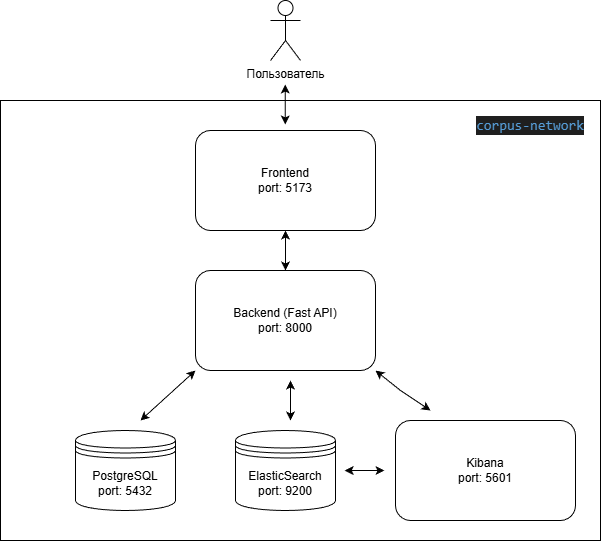

The diagram above was exported from draw.io. Its source (the exported page's mxGraphModel, read from the mxfile embedded in the PNG):
<mxGraphModel dx="1425" dy="828" grid="1" gridSize="10" guides="1" tooltips="1" connect="1" arrows="1" fold="1" page="1" pageScale="1" pageWidth="850" pageHeight="1100" math="0" shadow="0">
  <root>
    <mxCell id="0" />
    <mxCell id="1" parent="0" />
    <mxCell id="S1uHeXBKZBj0fSQzYJYr-29" parent="1" style="rounded=0;whiteSpace=wrap;html=1;" value="" vertex="1">
      <mxGeometry height="440" width="600" x="100" y="240" as="geometry" />
    </mxCell>
    <mxCell id="S1uHeXBKZBj0fSQzYJYr-1" parent="1" style="shape=datastore;whiteSpace=wrap;html=1;" value="PostgreSQL&lt;div&gt;port: 5432&lt;/div&gt;" vertex="1">
      <mxGeometry height="80" width="100" x="175" y="570" as="geometry" />
    </mxCell>
    <mxCell id="S1uHeXBKZBj0fSQzYJYr-3" parent="1" style="shape=datastore;whiteSpace=wrap;html=1;" value="ElasticSearch&lt;div&gt;port: 9200&lt;/div&gt;" vertex="1">
      <mxGeometry height="80" width="100" x="335" y="570" as="geometry" />
    </mxCell>
    <mxCell id="S1uHeXBKZBj0fSQzYJYr-4" parent="1" style="rounded=1;whiteSpace=wrap;html=1;" value="Kibana&lt;div&gt;port: 5601&lt;/div&gt;" vertex="1">
      <mxGeometry height="100" width="180" x="495" y="560" as="geometry" />
    </mxCell>
    <mxCell id="S1uHeXBKZBj0fSQzYJYr-5" parent="1" style="rounded=1;whiteSpace=wrap;html=1;" value="Backend (Fast API)&lt;div&gt;port: 8000&lt;/div&gt;" vertex="1">
      <mxGeometry height="100" width="180" x="295" y="410" as="geometry" />
    </mxCell>
    <mxCell id="S1uHeXBKZBj0fSQzYJYr-6" parent="1" style="rounded=1;whiteSpace=wrap;html=1;" value="Frontend&lt;div&gt;port: 5173&lt;/div&gt;" vertex="1">
      <mxGeometry height="100" width="180" x="295" y="270" as="geometry" />
    </mxCell>
    <mxCell id="S1uHeXBKZBj0fSQzYJYr-7" parent="1" style="shape=umlActor;verticalLabelPosition=bottom;verticalAlign=top;html=1;outlineConnect=0;" value="Пользователь" vertex="1">
      <mxGeometry height="60" width="30" x="370" y="140" as="geometry" />
    </mxCell>
    <mxCell id="S1uHeXBKZBj0fSQzYJYr-20" edge="1" parent="1" style="endArrow=classic;startArrow=classic;html=1;rounded=0;" value="">
      <mxGeometry height="50" relative="1" width="50" as="geometry">
        <mxPoint x="384.76" y="264" as="sourcePoint" />
        <mxPoint x="384.76" y="224" as="targetPoint" />
      </mxGeometry>
    </mxCell>
    <mxCell id="S1uHeXBKZBj0fSQzYJYr-24" edge="1" parent="1" source="S1uHeXBKZBj0fSQzYJYr-5" style="endArrow=classic;startArrow=classic;html=1;rounded=0;exitX=0.5;exitY=0;exitDx=0;exitDy=0;entryX=0.5;entryY=1;entryDx=0;entryDy=0;" target="S1uHeXBKZBj0fSQzYJYr-6" value="">
      <mxGeometry height="50" relative="1" width="50" as="geometry">
        <mxPoint x="420" y="540" as="sourcePoint" />
        <mxPoint x="410" y="380" as="targetPoint" />
      </mxGeometry>
    </mxCell>
    <mxCell id="S1uHeXBKZBj0fSQzYJYr-25" edge="1" parent="1" style="endArrow=classic;startArrow=classic;html=1;rounded=0;entryX=0;entryY=1;entryDx=0;entryDy=0;" target="S1uHeXBKZBj0fSQzYJYr-5" value="">
      <mxGeometry height="50" relative="1" width="50" as="geometry">
        <mxPoint x="240" y="560" as="sourcePoint" />
        <mxPoint x="440" y="480" as="targetPoint" />
      </mxGeometry>
    </mxCell>
    <mxCell id="S1uHeXBKZBj0fSQzYJYr-26" edge="1" parent="1" style="endArrow=classic;startArrow=classic;html=1;rounded=0;" value="">
      <mxGeometry height="50" relative="1" width="50" as="geometry">
        <mxPoint x="390" y="560" as="sourcePoint" />
        <mxPoint x="390" y="520" as="targetPoint" />
      </mxGeometry>
    </mxCell>
    <mxCell id="S1uHeXBKZBj0fSQzYJYr-27" edge="1" parent="1" style="endArrow=classic;startArrow=classic;html=1;rounded=0;entryX=1;entryY=1;entryDx=0;entryDy=0;" target="S1uHeXBKZBj0fSQzYJYr-5" value="">
      <mxGeometry height="50" relative="1" width="50" as="geometry">
        <Array as="points">
          <mxPoint x="500" y="530" />
        </Array>
        <mxPoint x="530" y="550" as="sourcePoint" />
        <mxPoint x="440" y="580" as="targetPoint" />
      </mxGeometry>
    </mxCell>
    <mxCell id="S1uHeXBKZBj0fSQzYJYr-30" parent="1" style="text;html=1;whiteSpace=wrap;strokeColor=none;fillColor=none;align=center;verticalAlign=middle;rounded=0;" value="&lt;div style=&quot;color: rgb(204, 204, 204); background-color: rgb(31, 31, 31); font-family: Consolas, &amp;quot;Courier New&amp;quot;, monospace; font-size: 14px; line-height: 19px; white-space: pre;&quot;&gt;&lt;span style=&quot;color: #569cd6;&quot;&gt;corpus-network&lt;/span&gt;&lt;/div&gt;" vertex="1">
      <mxGeometry height="30" width="60" x="600" y="250" as="geometry" />
    </mxCell>
    <mxCell id="S1uHeXBKZBj0fSQzYJYr-33" edge="1" parent="1" style="endArrow=classic;startArrow=classic;html=1;rounded=0;entryX=0.567;entryY=0.841;entryDx=0;entryDy=0;entryPerimeter=0;" value="">
      <mxGeometry height="50" relative="1" width="50" as="geometry">
        <mxPoint x="484" y="610" as="sourcePoint" />
        <mxPoint x="444.20000000000005" y="610.04" as="targetPoint" />
      </mxGeometry>
    </mxCell>
  </root>
</mxGraphModel>